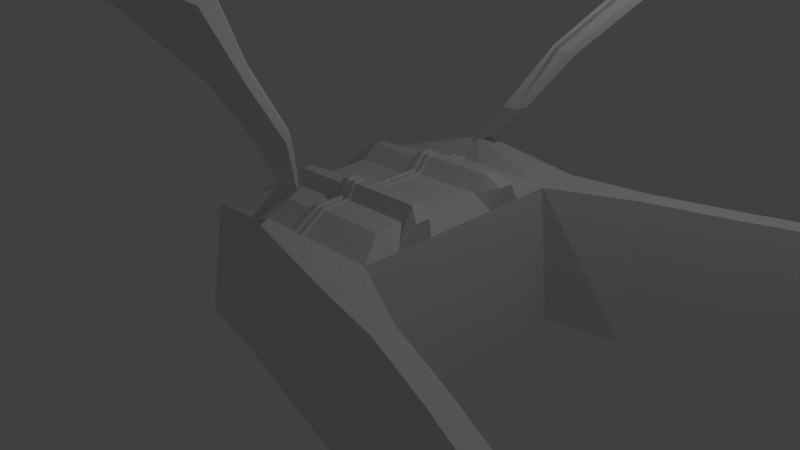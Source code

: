 # Source: cockpit_2.blend  (saved by Blender 2.78.0; exported with 4.5.12 LTS)
import bpy
from mathutils import Matrix  # noqa: F401  (used for matrix-valued properties, if any)

bpy.ops.wm.read_factory_settings(use_empty=True)
scene = bpy.context.scene
scene.name = 'Scene'

# ---- collections
col_collection_1 = bpy.data.collections.new('Collection 1'); scene.collection.children.link(col_collection_1)

# ---- world
world_world = bpy.data.worlds.new('World'); scene.world = world_world
world_world.color = (0.05088, 0.05088, 0.05088)
world_world.use_sun_shadow = False
world_world.sun_shadow_jitter_overblur = 0.0
world_world.cycles.sampling_method = 'MANUAL'

# ---- cameras
cam_camera = bpy.data.cameras.new('Camera')
cam_camera.clip_end = 100.0
cam_camera.lens = 35.0
cam_camera.sensor_width = 32.0
cam_camera.sensor_height = 18.0
cam_camera.ortho_scale = 7.314
cam_camera.dof.focus_distance = 0.0
cam_camera.dof.aperture_fstop = 128.0

# ---- lights
light_lamp = bpy.data.lights.new('Lamp', 'POINT')
light_lamp.transmission_factor = 0.0
light_lamp.cutoff_distance = 30.0
light_lamp.energy = 100.0
light_lamp.shadow_buffer_clip_start = 1.001
light_lamp.shadow_soft_size = 0.1
light_lamp.shadow_maximum_resolution = 0.006
light_lamp.use_absolute_resolution = True

# ---- meshes
me_cube_001 = bpy.data.meshes.new('Cube.001')
me_cube_001.from_pydata([(-3.105, 0.0, -0.7482), (-2.359, 0.0, 0.7482), (-3.105, 1.04, -0.7482), (-2.968, 0.9038, 0.7482), (3.847, 0.0, -1.0), (3.847, 0.0, 1.0), (3.847, 1.134, -1.0), (3.847, 0.9477, 1.0), (-1.608, 1.126, 0.7482), (-1.0, 1.126, -0.7482), (3.847, 1.33, -1.0), (3.847, 1.33, 1.0), (13.73, 2.09, 1.0), (13.73, 2.09, -1.0), (13.73, 2.262, 1.0), (13.73, 2.262, -1.0), (-1.0, 1.126, 0.0), (6.318, 1.469, -1.0), (8.788, 1.694, -1.0), (11.26, 1.947, -1.0), (11.26, 1.772, -1.0), (8.788, 1.515, -1.0), (6.318, 1.285, -1.0), (6.318, 1.469, 1.0), (8.788, 1.694, 1.0), (11.26, 1.947, 1.0), (6.318, 1.285, 1.0), (8.788, 1.515, 1.0), (11.26, 1.772, 1.0), (0.4784, 1.128, 1.19), (0.8489, 1.144, 1.212), (0.3965, 1.199, 1.183), (0.81, 1.231, 1.212), (3.344, 1.028, 2.79), (4.143, 0.9579, 2.655), (-1.173, 0.0, 1.059), (-1.173, 0.7121, 1.059), (3.461, 0.7388, 1.212), (3.461, 0.0, 1.212), (3.344, 1.028, 2.79), (4.143, 0.9579, 2.655), (0.6442, 1.129, 1.201), (0.8741, 1.187, 1.212), (0.3733, 1.164, 1.186), (0.6033, 1.222, 1.198), (1.687, 1.149, 1.762), (2.337, 1.108, 1.789), (1.889, 1.221, 1.754), (2.377, 1.179, 1.789), (2.139, 1.106, 1.776), (2.264, 1.132, 1.789), (1.743, 1.202, 1.758), (2.2, 1.182, 1.772), (0.4795, 1.111, 1.19), (0.6454, 1.112, 1.201), (1.627, 1.137, 1.762), (1.747, 1.094, 1.776), (2.538, 1.443, 2.506), (2.98, 1.33, 2.529), (2.788, 1.535, 2.446), (3.348, 1.422, 2.47), (2.708, 1.387, 2.523), (3.206, 1.361, 2.5), (2.603, 1.512, 2.476), (3.101, 1.485, 2.453), (2.462, 1.428, 2.517), (2.631, 1.372, 2.534), (4.161, 1.998, 3.451), (4.561, 1.873, 3.462), (4.365, 2.064, 3.323), (4.874, 1.934, 3.318), (4.318, 1.939, 3.467), (4.752, 1.887, 3.391), (4.213, 2.055, 3.385), (4.648, 2.003, 3.309), (4.096, 1.988, 3.478), (4.253, 1.93, 3.495), (5.855, 2.637, 4.447), (6.565, 2.415, 4.466), (6.217, 2.755, 4.22), (7.123, 2.524, 4.211), (6.134, 2.532, 4.476), (6.905, 2.439, 4.341), (5.948, 2.739, 4.33), (6.72, 2.646, 4.195), (5.74, 2.62, 4.496), (6.018, 2.516, 4.525), (11.54, 4.04, 5.433), (12.26, 3.819, 5.453), (11.91, 4.158, 5.206), (12.81, 3.927, 5.197), (11.82, 3.936, 5.463), (12.6, 3.843, 5.327), (11.64, 4.143, 5.317), (12.41, 4.05, 5.181), (11.43, 4.023, 5.482), (11.71, 3.919, 5.511), (-3.105, 0.6933, -0.7482), (-3.105, 0.3466, -0.7482), (-2.562, 0.3013, 0.7482), (-2.765, 0.6026, 0.7482), (3.847, 0.3779, -1.0), (3.847, 0.7557, -1.0), (3.847, 0.6318, 1.0), (3.847, 0.3159, 1.0), (-1.173, 0.2374, 1.059), (-1.173, 0.4747, 1.059), (3.461, 0.4925, 1.212), (3.461, 0.2463, 1.212), (-1.803, 0.3635, 1.052), (-2.006, 0.4878, 1.052), (3.985, 0.4999, 1.274), (3.985, 0.3696, 1.274), (-1.036, 0.3371, 1.254), (-1.036, 0.4351, 1.254), (3.599, 0.4424, 1.407), (3.599, 0.3408, 1.407), (0.6225, 0.9148, 0.8112), (0.9566, 0.9258, 0.8741), (1.291, 0.9368, 0.937), (0.8675, 0.7188, 1.097), (1.322, 0.7321, 1.174), (1.322, 0.0, 1.174), (1.095, 0.0, 1.135), (0.8675, 0.0, 1.097), (0.8675, 0.4792, 1.097), (1.322, 0.4881, 1.174), (0.8675, 0.2396, 1.097), (1.322, 0.244, 1.174), (0.8944, 0.4369, 1.293), (1.349, 0.4406, 1.369), (0.8944, 0.3381, 1.293), (1.349, 0.3399, 1.369), (0.591, 0.9173, 0.841), (0.9252, 0.9283, 0.9039), (1.259, 0.9393, 0.9669), (0.8361, 0.7213, 1.127), (1.063, 0.7279, 1.165), (1.291, 0.7346, 1.203), (1.291, 0.002502, 1.203), (1.063, 0.002502, 1.165), (0.8361, 0.002502, 1.127), (0.8361, 0.4817, 1.127), (1.063, 0.4861, 1.165), (1.291, 0.4906, 1.203), (0.8361, 0.2421, 1.127), (1.063, 0.2443, 1.165), (1.291, 0.2465, 1.203), (0.863, 0.4394, 1.322), (1.09, 0.4413, 1.361), (1.317, 0.4431, 1.399), (0.863, 0.3406, 1.322), (1.09, 0.3415, 1.361), (1.317, 0.3424, 1.399), (0.5543, 0.9203, 0.8759), (0.8884, 0.9312, 0.9388), (0.7993, 0.7242, 1.162), (1.027, 0.7309, 1.2), (1.027, 0.005459, 1.2), (0.7993, 0.005459, 1.162), (0.7993, 0.4846, 1.162), (1.027, 0.4891, 1.2), (0.7993, 0.245, 1.162), (1.027, 0.2473, 1.2), (0.8262, 0.4424, 1.357), (1.053, 0.4442, 1.395), (0.8262, 0.3435, 1.357), (1.053, 0.3444, 1.395)], [(34, 40), (33, 39)], [(97, 100, 3, 2), (101, 104, 5, 4), (98, 101, 4, 0), (103, 7, 37, 107), (9, 16, 8, 11, 10), (2, 3, 8, 16, 9), (6, 2, 9, 10), (12, 13, 15, 14), (20, 19, 15, 13), (19, 25, 14, 15), (25, 28, 12, 14), (28, 20, 13, 12), (7, 6, 22, 26), (26, 22, 21, 27), (27, 21, 20, 28), (11, 7, 26, 23), (23, 26, 27, 24), (24, 27, 28, 25), (10, 11, 23, 17), (17, 23, 24, 18), (18, 24, 25, 19), (6, 10, 17, 22), (22, 17, 18, 21), (21, 18, 19, 20), (3, 117, 118, 119, 7, 30, 41, 29), (7, 11, 32, 42, 30), (11, 8, 31, 44, 32), (8, 3, 29, 43, 31), (127, 105, 35, 124), (99, 1, 35, 105), (117, 3, 36, 120), (43, 29, 45, 51), (41, 30, 46, 49), (31, 43, 51, 47), (42, 32, 48, 50), (44, 31, 47, 52), (30, 42, 50, 46), (32, 44, 52, 48), (53, 54, 56, 55), (41, 49, 56, 54), (29, 41, 54, 53), (45, 29, 53, 55), (50, 48, 60, 62), (47, 51, 63, 59), (45, 55, 65, 57), (51, 45, 57, 63), (55, 56, 66, 65), (52, 47, 59, 64), (56, 49, 61, 66), (48, 52, 64, 60), (49, 46, 58, 61), (46, 50, 62, 58), (59, 63, 73, 69), (63, 57, 67, 73), (66, 61, 71, 76), (64, 59, 69, 74), (60, 64, 74, 70), (61, 58, 68, 71), (65, 66, 76, 75), (58, 62, 72, 68), (62, 60, 70, 72), (57, 65, 75, 67), (73, 67, 77, 83), (76, 71, 81, 86), (74, 69, 79, 84), (70, 74, 84, 80), (71, 68, 78, 81), (75, 76, 86, 85), (68, 72, 82, 78), (72, 70, 80, 82), (67, 75, 85, 77), (69, 73, 83, 79), (84, 79, 89, 94), (80, 84, 94, 90), (81, 78, 88, 91), (85, 86, 96, 95), (78, 82, 92, 88), (82, 80, 90, 92), (77, 85, 95, 87), (79, 83, 93, 89), (83, 77, 87, 93), (86, 81, 91, 96), (3, 100, 106, 36), (125, 106, 114, 129), (120, 36, 106, 125), (108, 104, 112, 116), (5, 104, 108, 38), (104, 103, 111, 112), (2, 6, 102, 97), (97, 102, 101, 98), (6, 7, 103, 102), (102, 103, 104, 101), (0, 1, 99, 98), (98, 99, 100, 97), (110, 109, 113, 114), (129, 114, 113, 131), (112, 111, 115, 116), (100, 99, 109, 110), (106, 100, 110, 114), (103, 107, 115, 111), (128, 108, 116, 132), (99, 105, 113, 109), (105, 127, 131, 113), (129, 131, 151, 148), (121, 119, 135, 138), (115, 130, 132, 116), (125, 129, 148, 142), (119, 118, 134, 135), (37, 121, 126, 107), (132, 130, 150, 153), (118, 117, 133, 134), (107, 126, 130, 115), (127, 124, 141, 145), (128, 132, 153, 147), (7, 119, 121, 37), (124, 123, 140, 141), (130, 126, 144, 150), (108, 128, 122, 38), (123, 122, 139, 140), (120, 125, 142, 136), (136, 142, 160, 156), (146, 147, 153, 152), (150, 149, 152, 153), (151, 145, 162, 166), (138, 137, 143, 144), (143, 137, 157, 161), (144, 143, 149, 150), (133, 136, 156, 154), (135, 134, 137, 138), (141, 140, 158, 159), (147, 146, 140, 139), (137, 134, 155, 157), (126, 121, 138, 144), (117, 120, 136, 133), (131, 127, 145, 151), (122, 128, 147, 139), (162, 163, 167, 166), (165, 164, 166, 167), (157, 156, 160, 161), (161, 160, 164, 165), (155, 154, 156, 157), (163, 162, 159, 158), (134, 133, 154, 155), (146, 152, 167, 163), (140, 146, 163, 158), (145, 141, 159, 162), (149, 143, 161, 165), (142, 148, 164, 160), (152, 149, 165, 167), (148, 151, 166, 164)])
_uv = me_cube_001.uv_layers.new(name='UVMap')
_uv.uv.foreach_set('vector', [0.0, 0.0, 0.0, 0.0, 0.0, 0.0, 0.0, 0.0, 0.0, 0.0, 0.0, 0.0, 0.0, 0.0, 0.0, 0.0, 0.0, 0.0, 0.0, 0.0, 0.0, 0.0, 0.0, 0.0, 0.0, 0.0, 0.0, 0.0, 0.0, 0.0, 0.0, 0.0, 0.0, 0.0, 0.0, 0.0, 0.0, 0.0, 0.0, 0.0, 0.0, 0.0, 0.0, 0.0, 0.0, 0.0, 0.0, 0.0, 0.0, 0.0, 0.0, 0.0, 0.0, 0.0, 0.0, 0.0, 0.0, 0.0, 0.0, 0.0, 0.0, 0.0, 0.0, 0.0, 0.0, 0.0, 0.0, 0.0, 0.0, 0.0, 0.0, 0.0, 0.0, 0.0, 0.0, 0.0, 0.0, 0.0, 0.0, 0.0, 0.0, 0.0, 0.0, 0.0, 0.0, 0.0, 0.0, 0.0, 0.0, 0.0, 0.0, 0.0, 0.0, 0.0, 0.0, 0.0, 0.0, 0.0, 0.0, 0.0, 0.0, 0.0, 0.0, 0.0, 0.0, 0.0, 0.0, 0.0, 0.0, 0.0, 0.0, 0.0, 0.0, 0.0, 0.0, 0.0, 0.0, 0.0, 0.0, 0.0, 0.0, 0.0, 0.0, 0.0, 0.0, 0.0, 0.0, 0.0, 0.0, 0.0, 0.0, 0.0, 0.0, 0.0, 0.0, 0.0, 0.0, 0.0, 0.0, 0.0, 0.0, 0.0, 0.0, 0.0, 0.0, 0.0, 0.0, 0.0, 0.0, 0.0, 0.0, 0.0, 0.0, 0.0, 0.0, 0.0, 0.0, 0.0, 0.0, 0.0, 0.0, 0.0, 0.0, 0.0, 0.0, 0.0, 0.0, 0.0, 0.0, 0.0, 0.0, 0.0, 0.0, 0.0, 0.0, 0.0, 0.0, 0.0, 0.0, 0.0, 0.0, 0.0, 0.0, 0.0, 0.0, 0.0, 0.0, 0.0, 0.0, 0.0, 0.0, 0.0, 0.0, 0.0, 0.0, 0.0, 0.0, 0.0, 0.0, 0.0, 0.0, 0.0, 0.0, 0.0, 0.0, 0.0, 0.0, 0.0, 0.0, 0.0, 0.0, 0.0, 0.0, 0.0, 0.0, 0.0, 0.0, 0.0, 0.0, 0.0, 0.0, 0.0, 0.0, 0.0, 0.0, 0.0, 0.0, 0.0, 0.0, 0.0, 0.0, 0.0, 0.0, 0.0, 0.0, 0.0, 0.0, 0.0, 0.0, 0.0, 0.0, 0.0, 0.0, 0.0, 0.0, 0.0, 0.0, 0.0, 0.0, 0.0, 0.0, 0.0, 0.0, 0.0, 0.0, 0.0, 0.0, 0.0, 0.0, 0.0, 0.0, 0.0, 0.0, 0.0, 0.0, 0.0, 0.0, 0.0, 0.0, 0.0, 0.0, 0.0, 0.0, 0.0, 0.0, 0.0, 0.0, 0.0, 0.0, 0.0, 0.0, 0.0, 0.0, 0.0, 0.0, 0.0, 0.0, 0.0, 0.0, 0.0, 0.0, 0.0, 0.0, 0.0, 0.0, 0.0, 0.0, 0.0, 0.0, 0.0, 0.0, 0.0, 0.0, 0.0, 0.0, 0.0, 0.0, 0.0, 0.0, 0.0, 0.0, 0.0, 0.0, 0.0, 0.0, 0.0, 0.0, 0.0, 0.0, 0.0, 0.0, 0.0, 0.0, 0.0, 0.0, 0.0, 0.0, 0.0, 0.0, 0.0, 0.0, 0.0, 0.0, 0.0, 0.0, 0.0, 0.0, 0.0, 0.0, 0.0, 0.0, 0.0, 0.0, 0.0, 0.0, 0.0, 0.0, 0.0, 0.0, 0.0, 0.0, 0.0, 0.0, 0.0, 0.02638, 0.005878, 0.03021, 0.006461, 0.07635, 0.01053, 0.07042, 0.01, 0.01729, 0.001019, 0.0107, 3.003e-05, 0.04967, 0.0007605, 0.05607, 0.0009052, 0.005605, 0.001208, 3.003e-05, 0.002743, 0.04401, 0.008073, 0.0469, 0.003671, 0.0107, 3.003e-05, 0.005605, 0.001208, 0.0469, 0.003671, 0.04967, 0.0007605, 3.003e-05, 0.002743, 0.008552, 0.00375, 0.0496, 0.009154, 0.04401, 0.008073, 0.02491, 0.003894, 0.01729, 0.001019, 0.05607, 0.0009052, 0.06717, 0.006393, 0.008552, 0.00375, 0.01294, 0.005296, 0.05204, 0.01363, 0.0496, 0.009154, 0.03021, 0.006461, 0.02491, 0.003894, 0.06717, 0.006393, 0.07635, 0.01053, 0.01294, 0.005296, 0.02084, 0.005772, 0.06185, 0.01131, 0.05204, 0.01363, 0.02084, 0.005772, 0.02638, 0.005878, 0.07042, 0.01, 0.06185, 0.01131, 0.05607, 0.0009052, 0.04967, 0.0007605, 0.1592, 0.01129, 0.1647, 0.01236, 0.04967, 0.0007605, 0.0469, 0.003671, 0.1575, 0.01232, 0.1592, 0.01129, 0.0496, 0.009154, 0.05204, 0.01363, 0.1636, 0.01989, 0.1615, 0.01574, 0.06717, 0.006393, 0.05607, 0.0009052, 0.1647, 0.01236, 0.1774, 0.01746, 0.07635, 0.01053, 0.06717, 0.006393, 0.1774, 0.01746, 0.1891, 0.01931, 0.05204, 0.01363, 0.06185, 0.01131, 0.1747, 0.01805, 0.1636, 0.01989, 0.04401, 0.008073, 0.0496, 0.009154, 0.1615, 0.01574, 0.1548, 0.0154, 0.06185, 0.01131, 0.07042, 0.01, 0.1834, 0.01763, 0.1747, 0.01805, 0.07042, 0.01, 0.07635, 0.01053, 0.1891, 0.01931, 0.1834, 0.01763, 0.0469, 0.003671, 0.04401, 0.008073, 0.1548, 0.0154, 0.1575, 0.01232, 0.1592, 0.01129, 0.1575, 0.01232, 0.2755, 0.01759, 0.2823, 0.01511, 0.1615, 0.01574, 0.1636, 0.01989, 0.2935, 0.03947, 0.2862, 0.02973, 0.1774, 0.01746, 0.1647, 0.01236, 0.3009, 0.01548, 0.3373, 0.02602, 0.1891, 0.01931, 0.1774, 0.01746, 0.3373, 0.02602, 0.3675, 0.03443, 0.1636, 0.01989, 0.1747, 0.01805, 0.325, 0.03692, 0.2935, 0.03947, 0.1548, 0.0154, 0.1615, 0.01574, 0.2862, 0.02973, 0.2675, 0.0266, 0.1747, 0.01805, 0.1834, 0.01763, 0.3503, 0.03526, 0.325, 0.03692, 0.1834, 0.01763, 0.1891, 0.01931, 0.3675, 0.03443, 0.3503, 0.03526, 0.1575, 0.01232, 0.1548, 0.0154, 0.2675, 0.0266, 0.2755, 0.01759, 0.1647, 0.01236, 0.1592, 0.01129, 0.2823, 0.01511, 0.3009, 0.01548, 0.3373, 0.02602, 0.3009, 0.01548, 0.9064, 0.05824, 0.9569, 0.07129, 0.3675, 0.03443, 0.3373, 0.02602, 0.9569, 0.07129, 1.0, 0.08371, 0.2935, 0.03947, 0.325, 0.03692, 0.9356, 0.08718, 0.8927, 0.09021, 0.2675, 0.0266, 0.2862, 0.02973, 0.8815, 0.07776, 0.8562, 0.07318, 0.325, 0.03692, 0.3503, 0.03526, 0.9727, 0.08567, 0.9356, 0.08718, 0.3503, 0.03526, 0.3675, 0.03443, 1.0, 0.08371, 0.9727, 0.08567, 0.2755, 0.01759, 0.2675, 0.0266, 0.8562, 0.07318, 0.8682, 0.06106, 0.3009, 0.01548, 0.2823, 0.01511, 0.8791, 0.05824, 0.9064, 0.05824, 0.2823, 0.01511, 0.2755, 0.01759, 0.8682, 0.06106, 0.8791, 0.05824, 0.2862, 0.02973, 0.2935, 0.03947, 0.8927, 0.09021, 0.8815, 0.07776, 0.0, 0.0, 0.0, 0.0, 0.0, 0.0, 0.0, 0.0, 0.0, 0.0, 0.0, 0.0, 0.0, 0.0, 0.0, 0.0, 0.0, 0.0, 0.0, 0.0, 0.0, 0.0, 0.0, 0.0, 0.0, 0.0, 0.0, 0.0, 0.0, 0.0, 0.0, 0.0, 0.0, 0.0, 0.0, 0.0, 0.0, 0.0, 0.0, 0.0, 0.0, 0.0, 0.0, 0.0, 0.0, 0.0, 0.0, 0.0, 0.0, 0.0, 0.0, 0.0, 0.0, 0.0, 0.0, 0.0, 0.0, 0.0, 0.0, 0.0, 0.0, 0.0, 0.0, 0.0, 0.0, 0.0, 0.0, 0.0, 0.0, 0.0, 0.0, 0.0, 0.0, 0.0, 0.0, 0.0, 0.0, 0.0, 0.0, 0.0, 0.0, 0.0, 0.0, 0.0, 0.0, 0.0, 0.0, 0.0, 0.0, 0.0, 0.0, 0.0, 0.0, 0.0, 0.0, 0.0, 0.0, 0.0, 0.0, 0.0, 0.0, 0.0, 0.0, 0.0, 0.0, 0.0, 0.0, 0.0, 0.0, 0.0, 0.0, 0.0, 0.0, 0.0, 0.0, 0.0, 0.0, 0.0, 0.0, 0.0, 0.0, 0.0, 0.0, 0.0, 0.0, 0.0, 0.0, 0.0, 0.0, 0.0, 0.0, 0.0, 0.0, 0.0, 0.0, 0.0, 0.0, 0.0, 0.0, 0.0, 0.0, 0.0, 0.0, 0.0, 0.0, 0.0, 0.0, 0.0, 0.0, 0.0, 0.0, 0.0, 0.0, 0.0, 0.0, 0.0, 0.0, 0.0, 0.0, 0.0, 0.0, 0.0, 0.0, 0.0, 0.0, 0.0, 0.0, 0.0, 0.0, 0.0, 0.0, 0.0, 0.0, 0.0, 0.0, 0.0, 0.0, 0.0, 0.0, 0.0, 0.0, 0.0, 0.0, 0.0, 0.0, 0.0, 0.0, 0.0, 0.0, 0.0, 0.0, 0.0, 0.0, 0.0, 0.0, 0.0, 0.0, 0.0, 0.0, 0.0, 0.0, 0.0, 0.0, 0.0, 0.0, 0.0, 0.0, 0.0, 0.0, 0.0, 0.0, 0.0, 0.0, 0.0, 0.0, 0.0, 0.0, 0.0, 0.0, 0.0, 0.0, 0.0, 0.0, 0.0, 0.0, 0.0, 0.0, 0.0, 0.0, 0.0, 0.0, 0.0, 0.0, 0.0, 0.0, 0.0, 0.0, 0.0, 0.0, 0.0, 0.0, 0.0, 0.0, 0.0, 0.0, 0.0, 0.0, 0.0, 0.0, 0.0, 0.0, 0.0, 0.0, 0.0, 0.0, 0.0, 0.0, 0.0, 0.0, 0.0, 0.0, 0.0, 0.0, 0.0, 0.0, 0.0, 0.0, 0.0, 0.0, 0.0, 0.0, 0.0, 0.0, 0.0, 0.0, 0.0, 0.0, 0.0, 0.0, 0.0, 0.0, 0.0, 0.0, 0.0, 0.0, 0.0, 0.0, 0.0, 0.0, 0.0, 0.0, 0.0, 0.0, 0.0, 0.0, 0.0, 0.0, 0.0, 0.0, 0.0, 0.0, 0.0, 0.0, 0.0, 0.0, 0.0, 0.0, 0.0, 0.0, 0.0, 0.0, 0.0, 0.0, 0.0, 0.0, 0.0, 0.0, 0.0, 0.0, 0.0, 0.0, 0.0, 0.0, 0.0, 0.0, 0.0, 0.0, 0.0, 0.0, 0.0, 0.0, 0.0, 0.0, 0.0, 0.0, 0.0, 0.0, 0.0, 0.0, 0.0, 0.0, 0.0, 0.0, 0.0, 0.0, 0.0, 0.0, 0.0, 0.0, 0.0, 0.0, 0.0, 0.0, 0.0, 0.0, 0.0, 0.0, 0.0, 0.0, 0.0, 0.0, 0.0, 0.0, 0.0, 0.0, 0.0, 0.0, 0.0, 0.0, 0.0, 0.0, 0.0, 0.0, 0.0, 0.0, 0.0, 0.0, 0.0, 0.0, 0.0, 0.0, 0.0, 0.0, 0.0, 0.0, 0.0, 0.0, 0.0, 0.0, 0.0, 0.0, 0.0, 0.0, 0.0, 0.0, 0.0, 0.0, 0.0, 0.0, 0.0, 0.0, 0.0, 0.0, 0.0, 0.0, 0.0, 0.0, 0.0, 0.0, 0.0, 0.0, 0.0, 0.0, 0.0, 0.0, 0.0, 0.0, 0.0, 0.0, 0.0, 0.0, 0.0, 0.0, 0.0, 0.0, 0.0, 0.0, 0.0, 0.0, 0.0, 0.0, 0.0, 0.0, 0.0, 0.0, 0.0, 0.0, 0.0, 0.0, 0.0, 0.0, 0.0, 0.0, 0.0, 0.0, 0.0, 0.0, 0.0, 0.0, 0.0, 0.0, 0.0, 0.0, 0.0, 0.0, 0.0, 0.0, 0.0, 0.0, 0.0, 0.0, 0.0, 0.0, 0.0, 0.0, 0.0, 0.0, 0.0, 0.0, 0.0, 0.0, 0.0, 0.0, 0.0, 0.0, 0.0, 0.0, 0.0, 0.0, 0.0, 0.0, 0.0, 0.0, 0.0, 0.0, 0.0, 0.0, 0.0, 0.0, 0.0, 0.0, 0.0, 0.0, 0.0, 0.0, 0.0, 0.0, 0.0, 0.0, 0.0, 0.0, 0.0, 0.0, 0.0, 0.0, 0.0, 0.0, 0.0, 0.0, 0.0, 0.0, 0.0, 0.0, 0.0, 0.0, 0.0, 0.0, 0.0, 0.0, 0.0, 0.0, 0.0, 0.0, 0.0, 0.0, 0.0, 0.0, 0.0, 0.0, 0.0, 0.0, 0.0, 0.0, 0.0, 0.0, 0.0, 0.0, 0.0, 0.0, 0.0, 0.0, 0.0, 0.0, 0.0])
me_cube_001.use_remesh_preserve_volume = False
me_cube_001.use_remesh_preserve_attributes = False
me_cube_001.use_mirror_vertex_groups = False
me_cube_001.update()

# ---- objects
ob_cube_001 = bpy.data.objects.new('Cube.001', me_cube_001)
ob_lamp = bpy.data.objects.new('Lamp', light_lamp)
ob_camera = bpy.data.objects.new('Camera', cam_camera)

# ---- transforms, parenting, visibility, modifiers, constraints
ob_cube_001.location = (0.0, 0.0, 0.0)
ob_cube_001.scale = (0.4101, 1.52, 1.0)
ob_cube_001.lineart.crease_threshold = 0.0
_m = ob_cube_001.modifiers.new('Mirror', 'MIRROR')
_m.use_axis = (False, True, False)
ob_lamp.location = (4.076, 1.005, 5.904)
ob_lamp.rotation_euler = (0.6503, 0.05522, 1.866)
ob_lamp.lock_rotations_4d = False
ob_lamp.empty_display_type = 'ARROWS'
ob_lamp.color = (0.0, 0.0, 0.0, 0.0)
ob_lamp.lineart.crease_threshold = 0.0
ob_camera.location = (7.481, -6.508, 5.344)
ob_camera.rotation_euler = (1.109, 0.0, 0.8149)
ob_camera.lock_rotations_4d = False
ob_camera.empty_display_type = 'ARROWS'
ob_camera.color = (0.0, 0.0, 0.0, 0.0)
ob_camera.display_type = 'WIRE'
ob_camera.lineart.crease_threshold = 0.0

# ---- collection membership
col_collection_1.objects.link(ob_cube_001)
col_collection_1.objects.link(ob_lamp)
col_collection_1.objects.link(ob_camera)

# ---- scene / render settings (as saved in the file)
scene.camera = ob_camera
scene.frame_start = 1; scene.frame_end = 250; scene.frame_set(0)
scene.render.engine = 'BLENDER_EEVEE_NEXT'
scene.render.resolution_percentage = 50
scene.render.dither_intensity = 0.0
scene.cycles.use_denoising = False
scene.cycles.samples = 128
scene.cycles.sampling_pattern = 'TABULATED_SOBOL'
scene.cycles.light_sampling_threshold = 0.0
scene.cycles.use_adaptive_sampling = False
scene.cycles.use_light_tree = False
scene.cycles.blur_glossy = 0.0
scene.cycles.sample_clamp_indirect = 0.0
scene.view_settings.view_transform = 'Standard'
bpy.context.view_layer.update()
